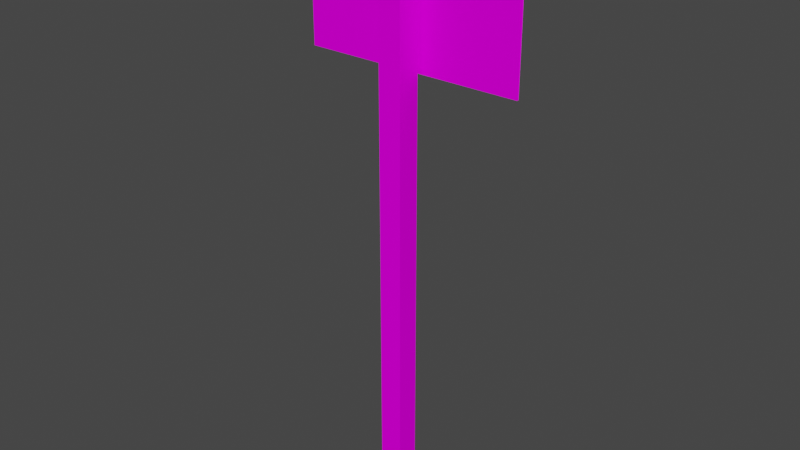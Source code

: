 # Source: object.blend  (saved by Blender 2.82.7; exported with 4.5.12 LTS)
import bpy
from mathutils import Matrix  # noqa: F401  (used for matrix-valued properties, if any)

bpy.ops.wm.read_factory_settings(use_empty=True)
scene = bpy.context.scene
scene.name = 'Scene'

# ---- collections
col_collection = bpy.data.collections.new('Collection'); scene.collection.children.link(col_collection)

# ---- images (referenced by path relative to the original .blend; pixels are not part of the script)
import os
ASSET_DIR = os.environ.get("B2B_ASSET_DIR", "")  # directory of the original .blend (textures are referenced by path, not embedded)
HERE = os.path.dirname(os.path.abspath(__file__))  # packed textures are extracted next to this script under _unpacked/

def load_image(name, relpath, width, height, colorspace="sRGB"):
    """Load a texture the original file referenced (path relative to the .blend, or extracted next to this script)."""
    p = next((c for c in (os.path.join(HERE, relpath), os.path.join(ASSET_DIR, relpath)) if relpath and os.path.exists(c)), "")
    if p:
        img = bpy.data.images.load(p, check_existing=True)
        img.name = name
    else:  # same state as the original file: an image datablock whose file is absent (Cycles renders it pink)
        img = bpy.data.images.new(name, width, height)
        img.source = "FILE"
        img.filepath = "//" + (relpath or name)
    img.colorspace_settings.name = colorspace
    return img
img_barrel_helistar_ykdi_dds = load_image('Barrel_HeliStar_YKDI.dds', 'Barrel_HeliStar_YKDI.dds', 1024, 1024, 'sRGB')

# ---- materials (node trees are filled in below, after node groups)
mat_default_005 = bpy.data.materials.new('Default.005')
mat_default_005.use_transparent_shadow = False
mat_default_005.diffuse_color = (1.0, 1.0, 1.0, 1.0)
mat_default_005.roughness = 0.0
mat_default_005.specular_intensity = 0.0

# ---- node groups
ng_auto_smooth = bpy.data.node_groups.new('Auto Smooth', 'GeometryNodeTree')
_s = ng_auto_smooth.interface.new_socket(name='Geometry', in_out='OUTPUT', socket_type='NodeSocketGeometry')
_s = ng_auto_smooth.interface.new_socket(name='Geometry', in_out='INPUT', socket_type='NodeSocketGeometry')
_s = ng_auto_smooth.interface.new_socket(name='Angle', in_out='INPUT', socket_type='NodeSocketFloat')
_s.subtype = 'ANGLE'
_s.min_value = 0.0
_s.max_value = 3.142
ng_auto_smooth.is_modifier = True
_N = ng_auto_smooth.nodes; _L = ng_auto_smooth.links
n0 = _N.new('NodeGroupOutput'); n0.name = 'Group Output'; n0.location = (480, -100)
n1 = _N.new('NodeGroupInput'); n1.name = 'Group Input'; n1.location = (-420, -300)
n2 = _N.new('NodeGroupInput'); n2.name = 'Group Input.001'; n2.location = (-60, -100)
n3 = _N.new('GeometryNodeSetShadeSmooth'); n3.name = 'Set Shade Smooth'; n3.location = (120, -100)
n3.domain = 'EDGE'
n4 = _N.new('GeometryNodeSetShadeSmooth'); n4.name = 'Set Shade Smooth.001'; n4.location = (300, -100)
n5 = _N.new('GeometryNodeInputMeshEdgeAngle'); n5.name = 'Edge Angle'; n5.location = (-420, -220)
n6 = _N.new('GeometryNodeInputEdgeSmooth'); n6.name = 'Is Edge Smooth'; n6.location = (-60, -160)
n7 = _N.new('GeometryNodeInputShadeSmooth'); n7.name = 'Is Face Smooth'; n7.location = (-240, -340)
n8 = _N.new('FunctionNodeBooleanMath'); n8.name = 'Boolean Math'; n8.location = (-60, -220)
n9 = _N.new('FunctionNodeCompare'); n9.name = 'Compare'; n9.location = (-240, -180)
n9.operation = 'LESS_EQUAL'
_L.new(n5.outputs[0], n9.inputs[0])
_L.new(n4.outputs[0], n0.inputs[0])
_L.new(n1.outputs[1], n9.inputs[1])
_L.new(n9.outputs[0], n8.inputs[0])
_L.new(n7.outputs[0], n8.inputs[1])
_L.new(n2.outputs[0], n3.inputs[0])
_L.new(n6.outputs[0], n3.inputs[1])
_L.new(n3.outputs[0], n4.inputs[0])
_L.new(n8.outputs[0], n3.inputs[2])
n0.is_active_output = True

# ---- material node trees
mat_default_005.use_nodes = True; mat_default_005.node_tree.nodes.clear()
_N = mat_default_005.node_tree.nodes; _L = mat_default_005.node_tree.links
n0 = _N.new('ShaderNodeOutputMaterial'); n0.name = 'Material Output'; n0.location = (300, 300)
n1 = _N.new('ShaderNodeBsdfPrincipled'); n1.name = 'Principled BSDF'; n1.location = (10, 300)
n1.distribution = 'GGX'
n1.subsurface_method = 'BURLEY'
n1.inputs[3].default_value = 1.45
n1.inputs[13].default_value = 0.0
n1.inputs[27].default_value = (0.0, 0.0, 0.0, 1.0)
n1.inputs[28].default_value = 1.0
n2 = _N.new('ShaderNodeTexImage'); n2.name = 'Image Texture'; n2.location = (-280, 280)
n2.image = img_barrel_helistar_ykdi_dds
_L.new(n1.outputs[0], n0.inputs[0])
_L.new(n2.outputs[0], n1.inputs[0])
n0.is_active_output = True

# ---- world
world_world = bpy.data.worlds.new('World'); scene.world = world_world
world_world.use_nodes = True; world_world.node_tree.nodes.clear()
_N = world_world.node_tree.nodes; _L = world_world.node_tree.links
n0 = _N.new('ShaderNodeOutputWorld'); n0.name = 'World Output'; n0.location = (300, 300)
n1 = _N.new('ShaderNodeBackground'); n1.name = 'Background'; n1.location = (10, 300)
n1.inputs[0].default_value = (0.05088, 0.05088, 0.05088, 1.0)
_L.new(n1.outputs[0], n0.inputs[0])
n0.is_active_output = True
world_world.color = (0.05088, 0.05088, 0.05088)
world_world.use_sun_shadow = False
world_world.sun_shadow_jitter_overblur = 0.0

# ---- meshes
me_poly_os_0_006 = bpy.data.meshes.new('poly_os=0.006')
me_poly_os_0_006.from_pydata([(0.2396, 0.9267, -0.01), (-0.2396, 1.217, -0.01), (0.2396, 1.217, -0.01), (-0.2396, 0.9267, -0.01), (-0.025, 1.24, 0.0), (-0.025, 1.24, 0.05), (0.025, 1.24, 0.0), (0.025, 0.0, 0.0), (-0.025, 0.0, 0.0), (0.025, 1.24, 0.05), (-0.025, 0.0, 0.05), (0.025, 0.0, 0.05), (-0.2396, 0.9267, -0.006556), (0.2396, 1.217, -0.006556), (-0.2396, 1.217, -0.006556), (0.2396, 0.9267, -0.006556)], [], [(2, 1, 0), (3, 0, 1), (12, 15, 14), (13, 14, 15), (9, 11, 7, 6), (4, 5, 9, 6), (10, 11, 9, 5), (10, 5, 4, 8), (7, 8, 4, 6)])
me_poly_os_0_006.polygons.foreach_set('use_smooth', [True] * 9)
_uv = me_poly_os_0_006.uv_layers.new(name='UVMap')
_uv.uv.foreach_set('vector', [0.3752, 0.8829, 0.9813, 0.8829, 0.3752, 0.5114, 0.9813, 0.5114, 0.3752, 0.5114, 0.9813, 0.8829, 0.6254, 0.8518, 0.5576, 0.8518, 0.6254, 0.8107, 0.5576, 0.8107, 0.6254, 0.8107, 0.5576, 0.8518, 0.9892, 0.1317, 0.9892, 3.189e-05, 0.9945, 3.189e-05, 0.9945, 0.1317, 0.4556, 0.4534, 0.4556, 0.4211, 0.4878, 0.4211, 0.4878, 0.4534, 0.9892, 3.189e-05, 0.9945, 3.189e-05, 0.9945, 0.1317, 0.9892, 0.1317, 0.9945, 3.189e-05, 0.9945, 0.1317, 0.9892, 0.1317, 0.9892, 3.189e-05, 0.9892, 3.189e-05, 0.9945, 3.189e-05, 0.9945, 0.1317, 0.9892, 0.1317])
me_poly_os_0_006.materials.append(mat_default_005)
me_poly_os_0_006.use_remesh_fix_poles = True
me_poly_os_0_006.use_remesh_preserve_attributes = False
me_poly_os_0_006.use_mirror_vertex_groups = False
me_poly_os_0_006.update()

# ---- objects
ob_object_obj = bpy.data.objects.new('object.obj', None)
ob_default_lod = bpy.data.objects.new('Default LOD', None)
ob_poly_os_0_hard__blend_yes = bpy.data.objects.new('POLY_OS=0 HARD= BLEND=yes', me_poly_os_0_006)

# ---- transforms, parenting, visibility, modifiers, constraints
ob_object_obj.location = (0.0, 0.0, 0.0)
ob_object_obj.rotation_euler = (1.571, -0.0, 0.0)
ob_object_obj.empty_display_size = 0.01
ob_object_obj.lineart.crease_threshold = 0.0
ob_default_lod.parent = ob_object_obj
ob_default_lod.location = (0.0, 0.0, 0.0)
ob_default_lod.empty_display_size = 0.01
ob_default_lod.lineart.crease_threshold = 0.0
ob_poly_os_0_hard__blend_yes.parent = ob_default_lod
ob_poly_os_0_hard__blend_yes.location = (0.0, 0.0, 0.0)
ob_poly_os_0_hard__blend_yes.show_transparent = True
ob_poly_os_0_hard__blend_yes.lineart.crease_threshold = 0.0
_m = ob_poly_os_0_hard__blend_yes.modifiers.new('Auto Smooth', 'NODES')
_m.node_group = ng_auto_smooth
_gi = [s.identifier for s in ng_auto_smooth.interface.items_tree if s.item_type == 'SOCKET' and s.in_out == 'INPUT']
_m[_gi[1]] = 0.7854  # Angle

# ---- collection membership
col_collection.objects.link(ob_object_obj)
col_collection.objects.link(ob_default_lod)
col_collection.objects.link(ob_poly_os_0_hard__blend_yes)

# ---- scene / render settings (as saved in the file)
scene.frame_start = 1; scene.frame_end = 250; scene.frame_set(108)
scene.render.engine = 'BLENDER_EEVEE_NEXT'
scene.cycles.use_denoising = False
scene.cycles.samples = 128
scene.cycles.sampling_pattern = 'TABULATED_SOBOL'
scene.cycles.use_adaptive_sampling = False
scene.cycles.use_light_tree = False
scene.view_settings.view_transform = 'Filmic'
bpy.context.view_layer.update()

# ---- added for rendering (the .blend has no active camera and no usable light): camera, sun
cam_auto = bpy.data.cameras.new('AutoCamera')
cam_auto.lens = 50.0
cam_auto.sensor_width = 36.0
cam_auto.clip_end = 1000.0
ob_auto_camera = bpy.data.objects.new('AutoCamera', cam_auto)
scene.collection.objects.link(ob_auto_camera)
ob_auto_camera.location = (1.23122, -1.49747, 1.60498)
ob_auto_camera.rotation_euler = (1.09748, -7.21219e-08, 0.694738)
scene.camera = ob_auto_camera
light_auto_sun = bpy.data.lights.new('AutoSun', 'SUN')
light_auto_sun.energy = 3.0
light_auto_sun.angle = 0.0523599
ob_auto_sun = bpy.data.objects.new('AutoSun', light_auto_sun)
scene.collection.objects.link(ob_auto_sun)
ob_auto_sun.rotation_euler = (0.872665, 0.174533, 0.523599)
bpy.context.view_layer.update()

